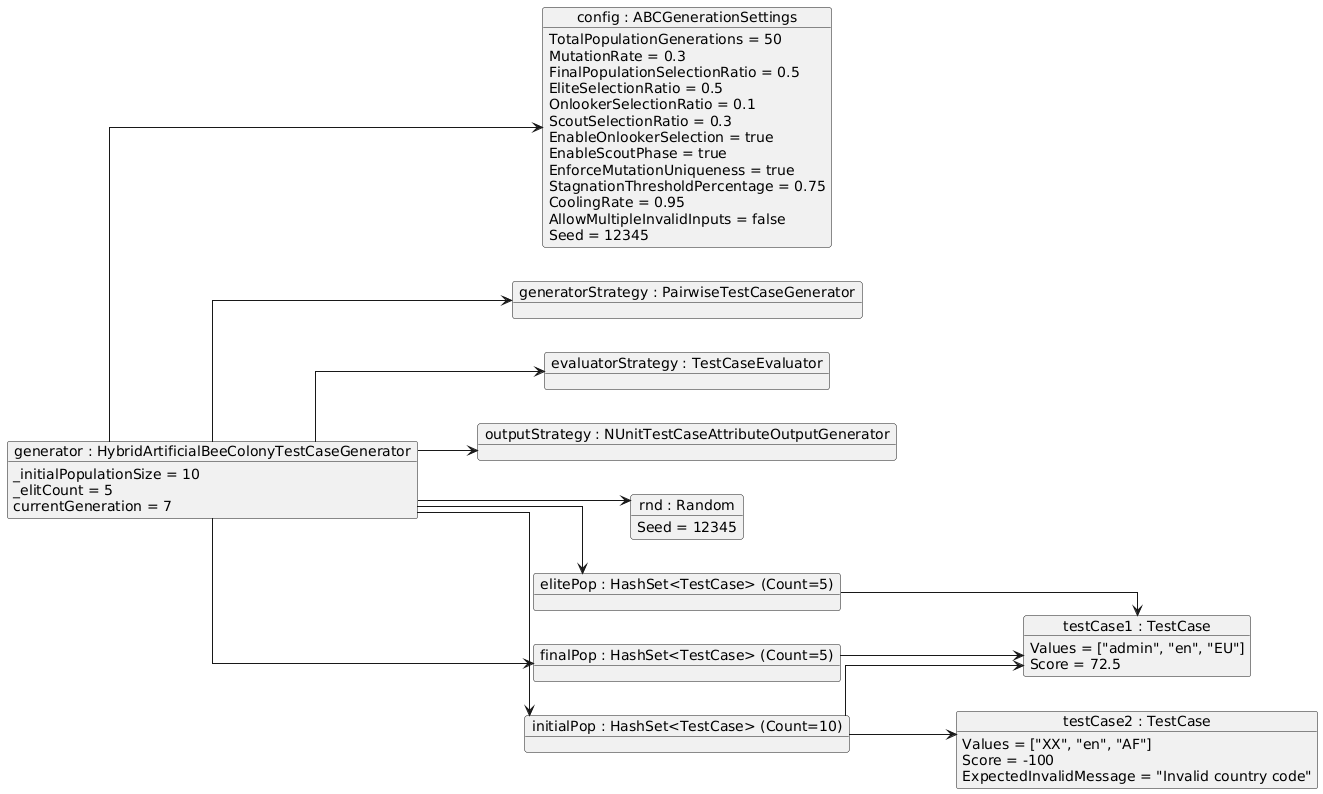

The diagram above was rendered by PlantUML. Its source (embedded in the PNG):
@startuml
skinparam shadowing false
skinparam linetype ortho
skinparam nodesep 1.5
skinparam ranksep 1.8
left to right direction

object "generator : HybridArtificialBeeColonyTestCaseGenerator" {
  _initialPopulationSize = 10
  _elitCount = 5
  currentGeneration = 7
}

object "config : ABCGenerationSettings" {
  TotalPopulationGenerations = 50
  MutationRate = 0.3
  FinalPopulationSelectionRatio = 0.5
  EliteSelectionRatio = 0.5
  OnlookerSelectionRatio = 0.1
  ScoutSelectionRatio = 0.3
  EnableOnlookerSelection = true
  EnableScoutPhase = true
  EnforceMutationUniqueness = true
  StagnationThresholdPercentage = 0.75
  CoolingRate = 0.95
  AllowMultipleInvalidInputs = false
  Seed = 12345
}

object "generatorStrategy : PairwiseTestCaseGenerator"
object "evaluatorStrategy : TestCaseEvaluator"
object "outputStrategy : NUnitTestCaseAttributeOutputGenerator"
object "rnd : Random" {
  Seed = 12345
}

object "initialPop : HashSet<TestCase> (Count=10)"
object "elitePop : HashSet<TestCase> (Count=5)"
object "finalPop : HashSet<TestCase> (Count=5)"

object "testCase1 : TestCase" {
  Values = ["admin", "en", "EU"]
  Score = 72.5
}

object "testCase2 : TestCase" {
  Values = ["XX", "en", "AF"]
  Score = -100
  ExpectedInvalidMessage = "Invalid country code"
}

"generator : HybridArtificialBeeColonyTestCaseGenerator" --> "config : ABCGenerationSettings"
"generator : HybridArtificialBeeColonyTestCaseGenerator" --> "generatorStrategy : PairwiseTestCaseGenerator"
"generator : HybridArtificialBeeColonyTestCaseGenerator" --> "evaluatorStrategy : TestCaseEvaluator"
"generator : HybridArtificialBeeColonyTestCaseGenerator" --> "outputStrategy : NUnitTestCaseAttributeOutputGenerator"
"generator : HybridArtificialBeeColonyTestCaseGenerator" --> "rnd : Random"
"generator : HybridArtificialBeeColonyTestCaseGenerator" --> "initialPop : HashSet<TestCase> (Count=10)"
"generator : HybridArtificialBeeColonyTestCaseGenerator" --> "finalPop : HashSet<TestCase> (Count=5)"
"generator : HybridArtificialBeeColonyTestCaseGenerator" --> "elitePop : HashSet<TestCase> (Count=5)"

"initialPop : HashSet<TestCase> (Count=10)" --> "testCase1 : TestCase"
"initialPop : HashSet<TestCase> (Count=10)" --> "testCase2 : TestCase"
"elitePop : HashSet<TestCase> (Count=5)" --> "testCase1 : TestCase"
"finalPop : HashSet<TestCase> (Count=5)" --> "testCase1 : TestCase"
@enduml